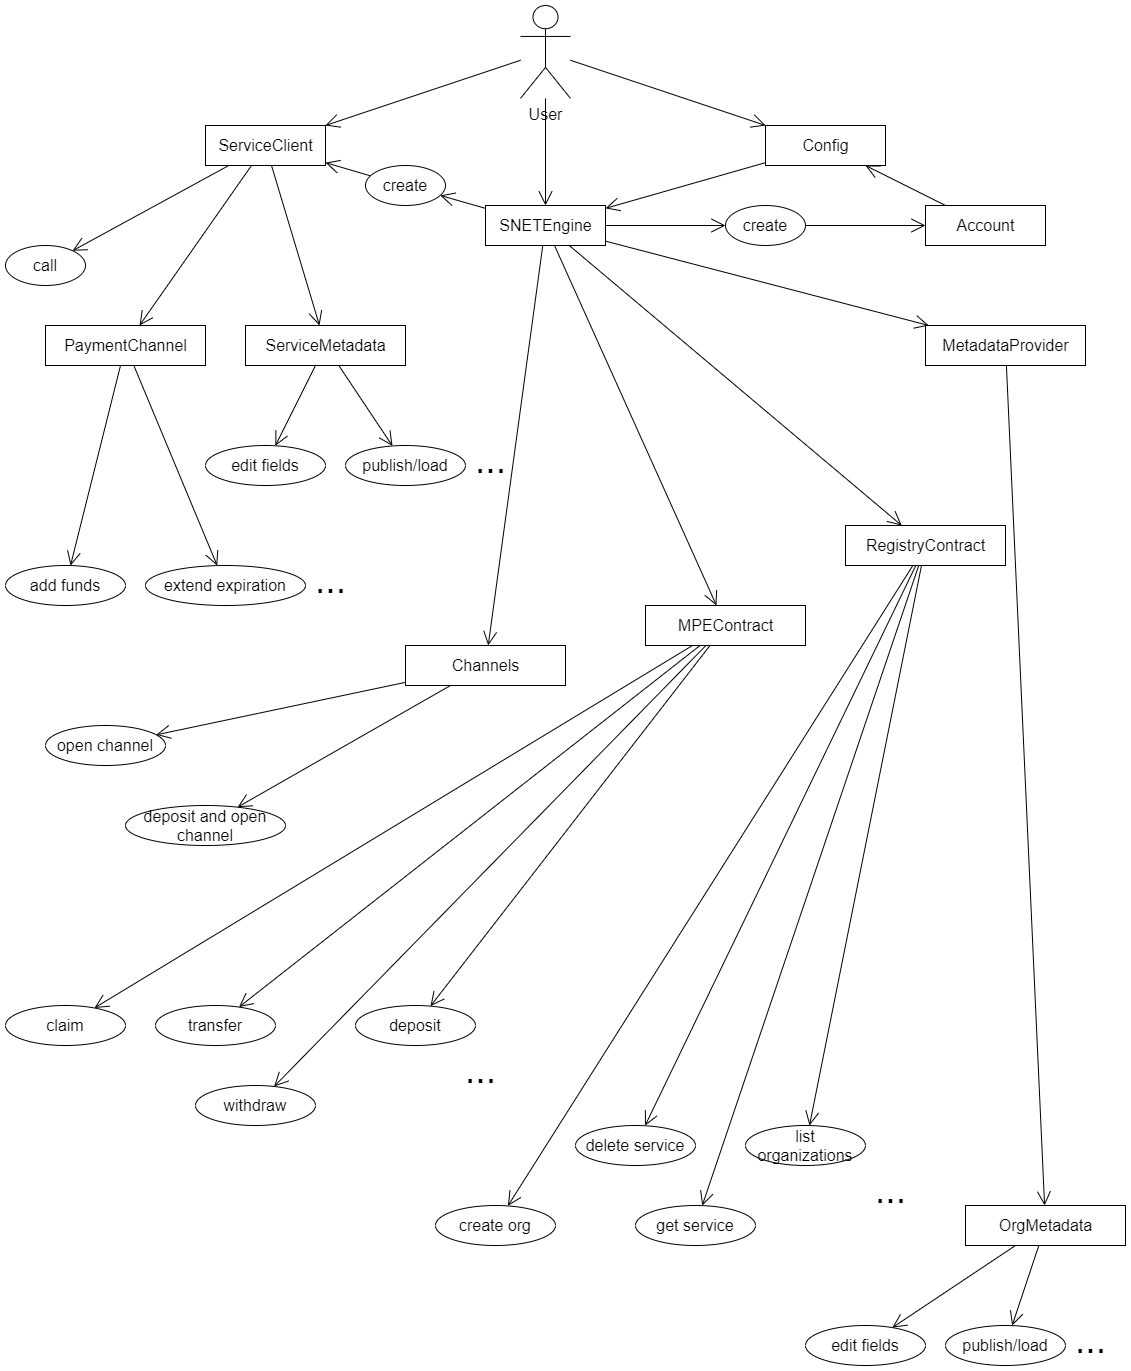

The diagram above was exported from draw.io. Its source (the exported page's mxGraphModel, read from the mxfile embedded in the PNG):
<mxGraphModel dx="2062" dy="1182" grid="1" gridSize="10" guides="1" tooltips="1" connect="1" arrows="1" fold="1" page="1" pageScale="1" pageWidth="1169" pageHeight="1654" math="0" shadow="0">
  <root>
    <mxCell id="0" />
    <mxCell id="1" parent="0" />
    <mxCell id="s5wBCX-7ufnMCxiDHOa--12" style="endArrow=open;endFill=1;endSize=12;html=1;fontSize=16;" edge="1" parent="1" source="s5wBCX-7ufnMCxiDHOa--2" target="s5wBCX-7ufnMCxiDHOa--4">
      <mxGeometry relative="1" as="geometry" />
    </mxCell>
    <mxCell id="s5wBCX-7ufnMCxiDHOa--13" style="endArrow=open;endFill=1;endSize=12;html=1;fontSize=16;" edge="1" parent="1" source="s5wBCX-7ufnMCxiDHOa--2" target="s5wBCX-7ufnMCxiDHOa--3">
      <mxGeometry relative="1" as="geometry" />
    </mxCell>
    <mxCell id="s5wBCX-7ufnMCxiDHOa--14" style="endArrow=open;endFill=1;endSize=12;html=1;fontSize=16;" edge="1" parent="1" source="s5wBCX-7ufnMCxiDHOa--2" target="s5wBCX-7ufnMCxiDHOa--9">
      <mxGeometry relative="1" as="geometry" />
    </mxCell>
    <mxCell id="s5wBCX-7ufnMCxiDHOa--2" value="User" style="shape=umlActor;verticalLabelPosition=bottom;verticalAlign=top;html=1;fontSize=16;" vertex="1" parent="1">
      <mxGeometry x="555" y="40" width="50" height="92.86" as="geometry" />
    </mxCell>
    <mxCell id="s5wBCX-7ufnMCxiDHOa--7" style="endArrow=open;endFill=1;endSize=12;html=1;fontSize=16;" edge="1" parent="1" source="s5wBCX-7ufnMCxiDHOa--3" target="s5wBCX-7ufnMCxiDHOa--6">
      <mxGeometry relative="1" as="geometry" />
    </mxCell>
    <mxCell id="s5wBCX-7ufnMCxiDHOa--21" style="endArrow=open;endFill=1;endSize=12;html=1;fontSize=16;" edge="1" parent="1" source="s5wBCX-7ufnMCxiDHOa--3" target="s5wBCX-7ufnMCxiDHOa--20">
      <mxGeometry relative="1" as="geometry" />
    </mxCell>
    <mxCell id="s5wBCX-7ufnMCxiDHOa--47" style="endArrow=open;endFill=1;endSize=12;html=1;fontSize=16;" edge="1" parent="1" source="s5wBCX-7ufnMCxiDHOa--3" target="s5wBCX-7ufnMCxiDHOa--48">
      <mxGeometry relative="1" as="geometry">
        <mxPoint x="730" y="390" as="targetPoint" />
      </mxGeometry>
    </mxCell>
    <mxCell id="s5wBCX-7ufnMCxiDHOa--53" style="endArrow=open;endFill=1;endSize=12;html=1;fontSize=16;" edge="1" parent="1" source="s5wBCX-7ufnMCxiDHOa--3" target="s5wBCX-7ufnMCxiDHOa--52">
      <mxGeometry relative="1" as="geometry" />
    </mxCell>
    <mxCell id="s5wBCX-7ufnMCxiDHOa--55" style="endArrow=open;endFill=1;endSize=12;html=1;fontSize=16;" edge="1" parent="1" source="s5wBCX-7ufnMCxiDHOa--3" target="s5wBCX-7ufnMCxiDHOa--54">
      <mxGeometry relative="1" as="geometry" />
    </mxCell>
    <mxCell id="s5wBCX-7ufnMCxiDHOa--81" style="endArrow=open;endFill=1;endSize=12;html=1;fontSize=16;" edge="1" parent="1" source="s5wBCX-7ufnMCxiDHOa--3" target="s5wBCX-7ufnMCxiDHOa--80">
      <mxGeometry relative="1" as="geometry" />
    </mxCell>
    <mxCell id="s5wBCX-7ufnMCxiDHOa--3" value="SNETEngine" style="html=1;fontSize=16;" vertex="1" parent="1">
      <mxGeometry x="520" y="240" width="120" height="40" as="geometry" />
    </mxCell>
    <mxCell id="s5wBCX-7ufnMCxiDHOa--25" style="endArrow=open;endFill=1;endSize=12;html=1;fontSize=16;" edge="1" parent="1" source="s5wBCX-7ufnMCxiDHOa--4" target="s5wBCX-7ufnMCxiDHOa--24">
      <mxGeometry relative="1" as="geometry" />
    </mxCell>
    <mxCell id="s5wBCX-7ufnMCxiDHOa--27" style="endArrow=open;endFill=1;endSize=12;html=1;fontSize=16;" edge="1" parent="1" source="s5wBCX-7ufnMCxiDHOa--4" target="s5wBCX-7ufnMCxiDHOa--26">
      <mxGeometry relative="1" as="geometry" />
    </mxCell>
    <mxCell id="s5wBCX-7ufnMCxiDHOa--29" style="endArrow=open;endFill=1;endSize=12;html=1;fontSize=16;" edge="1" parent="1" source="s5wBCX-7ufnMCxiDHOa--4" target="s5wBCX-7ufnMCxiDHOa--28">
      <mxGeometry relative="1" as="geometry" />
    </mxCell>
    <mxCell id="s5wBCX-7ufnMCxiDHOa--4" value="ServiceClient" style="html=1;fontSize=16;" vertex="1" parent="1">
      <mxGeometry x="240" y="160" width="120" height="40" as="geometry" />
    </mxCell>
    <mxCell id="s5wBCX-7ufnMCxiDHOa--8" style="endArrow=open;endFill=1;endSize=12;html=1;fontSize=16;" edge="1" parent="1" source="s5wBCX-7ufnMCxiDHOa--6" target="s5wBCX-7ufnMCxiDHOa--4">
      <mxGeometry relative="1" as="geometry" />
    </mxCell>
    <mxCell id="s5wBCX-7ufnMCxiDHOa--6" value="create" style="ellipse;whiteSpace=wrap;html=1;fontSize=16;" vertex="1" parent="1">
      <mxGeometry x="400" y="200" width="80" height="40" as="geometry" />
    </mxCell>
    <mxCell id="s5wBCX-7ufnMCxiDHOa--10" style="endArrow=open;endFill=1;endSize=12;html=1;fontSize=16;" edge="1" parent="1" source="s5wBCX-7ufnMCxiDHOa--9" target="s5wBCX-7ufnMCxiDHOa--3">
      <mxGeometry relative="1" as="geometry" />
    </mxCell>
    <mxCell id="s5wBCX-7ufnMCxiDHOa--9" value="Config" style="html=1;fontSize=16;" vertex="1" parent="1">
      <mxGeometry x="800" y="160" width="120" height="40" as="geometry" />
    </mxCell>
    <mxCell id="s5wBCX-7ufnMCxiDHOa--23" style="endArrow=open;endFill=1;endSize=12;html=1;fontSize=16;" edge="1" parent="1" source="s5wBCX-7ufnMCxiDHOa--19" target="s5wBCX-7ufnMCxiDHOa--9">
      <mxGeometry relative="1" as="geometry" />
    </mxCell>
    <mxCell id="s5wBCX-7ufnMCxiDHOa--19" value="Account" style="html=1;fontSize=16;" vertex="1" parent="1">
      <mxGeometry x="960" y="240" width="120" height="40" as="geometry" />
    </mxCell>
    <mxCell id="s5wBCX-7ufnMCxiDHOa--22" style="endArrow=open;endFill=1;endSize=12;html=1;fontSize=16;" edge="1" parent="1" source="s5wBCX-7ufnMCxiDHOa--20" target="s5wBCX-7ufnMCxiDHOa--19">
      <mxGeometry relative="1" as="geometry" />
    </mxCell>
    <mxCell id="s5wBCX-7ufnMCxiDHOa--20" value="create" style="ellipse;whiteSpace=wrap;html=1;fontSize=16;" vertex="1" parent="1">
      <mxGeometry x="760" y="240" width="80" height="40" as="geometry" />
    </mxCell>
    <mxCell id="s5wBCX-7ufnMCxiDHOa--24" value="call" style="ellipse;whiteSpace=wrap;html=1;fontSize=16;" vertex="1" parent="1">
      <mxGeometry x="40" y="280" width="80" height="40" as="geometry" />
    </mxCell>
    <mxCell id="s5wBCX-7ufnMCxiDHOa--32" style="endArrow=open;endFill=1;endSize=12;html=1;fontSize=16;" edge="1" parent="1" source="s5wBCX-7ufnMCxiDHOa--26" target="s5wBCX-7ufnMCxiDHOa--30">
      <mxGeometry relative="1" as="geometry" />
    </mxCell>
    <mxCell id="s5wBCX-7ufnMCxiDHOa--33" style="endArrow=open;endFill=1;endSize=12;html=1;fontSize=16;" edge="1" parent="1" source="s5wBCX-7ufnMCxiDHOa--26" target="s5wBCX-7ufnMCxiDHOa--31">
      <mxGeometry relative="1" as="geometry" />
    </mxCell>
    <mxCell id="s5wBCX-7ufnMCxiDHOa--26" value="PaymentChannel" style="html=1;fontSize=16;" vertex="1" parent="1">
      <mxGeometry x="80" y="360" width="160" height="40" as="geometry" />
    </mxCell>
    <mxCell id="s5wBCX-7ufnMCxiDHOa--38" style="endArrow=open;endFill=1;endSize=12;html=1;fontSize=16;" edge="1" parent="1" source="s5wBCX-7ufnMCxiDHOa--28" target="s5wBCX-7ufnMCxiDHOa--35">
      <mxGeometry relative="1" as="geometry" />
    </mxCell>
    <mxCell id="s5wBCX-7ufnMCxiDHOa--39" style="endArrow=open;endFill=1;endSize=12;html=1;fontSize=16;" edge="1" parent="1" source="s5wBCX-7ufnMCxiDHOa--28" target="s5wBCX-7ufnMCxiDHOa--36">
      <mxGeometry relative="1" as="geometry" />
    </mxCell>
    <mxCell id="s5wBCX-7ufnMCxiDHOa--28" value="ServiceMetadata" style="html=1;fontSize=16;" vertex="1" parent="1">
      <mxGeometry x="280" y="360" width="160" height="40" as="geometry" />
    </mxCell>
    <mxCell id="s5wBCX-7ufnMCxiDHOa--30" value="add funds" style="ellipse;whiteSpace=wrap;html=1;fontSize=16;" vertex="1" parent="1">
      <mxGeometry x="40" y="600" width="120" height="40" as="geometry" />
    </mxCell>
    <mxCell id="s5wBCX-7ufnMCxiDHOa--31" value="extend expiration" style="ellipse;whiteSpace=wrap;html=1;fontSize=16;" vertex="1" parent="1">
      <mxGeometry x="180" y="600" width="160" height="40" as="geometry" />
    </mxCell>
    <mxCell id="s5wBCX-7ufnMCxiDHOa--34" value="..." style="text;html=1;align=center;verticalAlign=middle;resizable=0;points=[];autosize=1;fontSize=37;" vertex="1" parent="1">
      <mxGeometry x="340" y="590" width="50" height="50" as="geometry" />
    </mxCell>
    <mxCell id="s5wBCX-7ufnMCxiDHOa--35" value="edit fields" style="ellipse;whiteSpace=wrap;html=1;fontSize=16;" vertex="1" parent="1">
      <mxGeometry x="240" y="480" width="120" height="40" as="geometry" />
    </mxCell>
    <mxCell id="s5wBCX-7ufnMCxiDHOa--36" value="publish/load" style="ellipse;whiteSpace=wrap;html=1;fontSize=16;" vertex="1" parent="1">
      <mxGeometry x="380" y="480" width="120" height="40" as="geometry" />
    </mxCell>
    <mxCell id="s5wBCX-7ufnMCxiDHOa--37" value="..." style="text;html=1;align=center;verticalAlign=middle;resizable=0;points=[];autosize=1;fontSize=37;" vertex="1" parent="1">
      <mxGeometry x="500" y="470" width="50" height="50" as="geometry" />
    </mxCell>
    <mxCell id="s5wBCX-7ufnMCxiDHOa--41" style="endArrow=open;endFill=1;endSize=12;html=1;fontSize=16;" edge="1" parent="1" source="s5wBCX-7ufnMCxiDHOa--43" target="s5wBCX-7ufnMCxiDHOa--44">
      <mxGeometry relative="1" as="geometry" />
    </mxCell>
    <mxCell id="s5wBCX-7ufnMCxiDHOa--42" style="endArrow=open;endFill=1;endSize=12;html=1;fontSize=16;" edge="1" parent="1" source="s5wBCX-7ufnMCxiDHOa--43" target="s5wBCX-7ufnMCxiDHOa--45">
      <mxGeometry relative="1" as="geometry" />
    </mxCell>
    <mxCell id="s5wBCX-7ufnMCxiDHOa--43" value="OrgMetadata" style="html=1;fontSize=16;" vertex="1" parent="1">
      <mxGeometry x="1000" y="1240" width="160" height="40" as="geometry" />
    </mxCell>
    <mxCell id="s5wBCX-7ufnMCxiDHOa--44" value="edit fields" style="ellipse;whiteSpace=wrap;html=1;fontSize=16;" vertex="1" parent="1">
      <mxGeometry x="840" y="1360" width="120" height="40" as="geometry" />
    </mxCell>
    <mxCell id="s5wBCX-7ufnMCxiDHOa--45" value="publish/load" style="ellipse;whiteSpace=wrap;html=1;fontSize=16;" vertex="1" parent="1">
      <mxGeometry x="980" y="1360" width="120" height="40" as="geometry" />
    </mxCell>
    <mxCell id="s5wBCX-7ufnMCxiDHOa--46" value="..." style="text;html=1;align=center;verticalAlign=middle;resizable=0;points=[];autosize=1;fontSize=37;" vertex="1" parent="1">
      <mxGeometry x="1100" y="1350" width="50" height="50" as="geometry" />
    </mxCell>
    <mxCell id="s5wBCX-7ufnMCxiDHOa--49" style="endArrow=open;endFill=1;endSize=12;html=1;fontSize=16;" edge="1" parent="1" source="s5wBCX-7ufnMCxiDHOa--48" target="s5wBCX-7ufnMCxiDHOa--43">
      <mxGeometry relative="1" as="geometry" />
    </mxCell>
    <mxCell id="s5wBCX-7ufnMCxiDHOa--48" value="MetadataProvider" style="html=1;fontSize=16;" vertex="1" parent="1">
      <mxGeometry x="960" y="360" width="160" height="40" as="geometry" />
    </mxCell>
    <mxCell id="s5wBCX-7ufnMCxiDHOa--75" style="endArrow=open;endFill=1;endSize=12;html=1;fontSize=16;" edge="1" parent="1" source="s5wBCX-7ufnMCxiDHOa--52" target="s5wBCX-7ufnMCxiDHOa--70">
      <mxGeometry relative="1" as="geometry" />
    </mxCell>
    <mxCell id="s5wBCX-7ufnMCxiDHOa--76" style="endArrow=open;endFill=1;endSize=12;html=1;fontSize=16;" edge="1" parent="1" source="s5wBCX-7ufnMCxiDHOa--52" target="s5wBCX-7ufnMCxiDHOa--72">
      <mxGeometry relative="1" as="geometry" />
    </mxCell>
    <mxCell id="s5wBCX-7ufnMCxiDHOa--77" style="endArrow=open;endFill=1;endSize=12;html=1;fontSize=16;" edge="1" parent="1" source="s5wBCX-7ufnMCxiDHOa--52" target="s5wBCX-7ufnMCxiDHOa--73">
      <mxGeometry relative="1" as="geometry" />
    </mxCell>
    <mxCell id="s5wBCX-7ufnMCxiDHOa--78" style="endArrow=open;endFill=1;endSize=12;html=1;fontSize=16;" edge="1" parent="1" source="s5wBCX-7ufnMCxiDHOa--52" target="s5wBCX-7ufnMCxiDHOa--71">
      <mxGeometry relative="1" as="geometry" />
    </mxCell>
    <mxCell id="s5wBCX-7ufnMCxiDHOa--52" value="MPEContract" style="html=1;fontSize=16;" vertex="1" parent="1">
      <mxGeometry x="680" y="640" width="160" height="40" as="geometry" />
    </mxCell>
    <mxCell id="s5wBCX-7ufnMCxiDHOa--63" style="endArrow=open;endFill=1;endSize=12;html=1;fontSize=16;" edge="1" parent="1" source="s5wBCX-7ufnMCxiDHOa--54" target="s5wBCX-7ufnMCxiDHOa--58">
      <mxGeometry relative="1" as="geometry" />
    </mxCell>
    <mxCell id="s5wBCX-7ufnMCxiDHOa--66" style="endArrow=open;endFill=1;endSize=12;html=1;fontSize=16;" edge="1" parent="1" source="s5wBCX-7ufnMCxiDHOa--54" target="s5wBCX-7ufnMCxiDHOa--61">
      <mxGeometry relative="1" as="geometry" />
    </mxCell>
    <mxCell id="s5wBCX-7ufnMCxiDHOa--67" style="endArrow=open;endFill=1;endSize=12;html=1;fontSize=16;" edge="1" parent="1" source="s5wBCX-7ufnMCxiDHOa--54" target="s5wBCX-7ufnMCxiDHOa--62">
      <mxGeometry relative="1" as="geometry" />
    </mxCell>
    <mxCell id="s5wBCX-7ufnMCxiDHOa--69" style="endArrow=open;endFill=1;endSize=12;html=1;fontSize=16;" edge="1" parent="1" source="s5wBCX-7ufnMCxiDHOa--54" target="s5wBCX-7ufnMCxiDHOa--57">
      <mxGeometry relative="1" as="geometry" />
    </mxCell>
    <mxCell id="s5wBCX-7ufnMCxiDHOa--54" value="RegistryContract" style="html=1;fontSize=16;" vertex="1" parent="1">
      <mxGeometry x="880" y="560" width="160" height="40" as="geometry" />
    </mxCell>
    <mxCell id="s5wBCX-7ufnMCxiDHOa--57" value="list organizations" style="ellipse;whiteSpace=wrap;html=1;fontSize=16;" vertex="1" parent="1">
      <mxGeometry x="780" y="1160" width="120" height="40" as="geometry" />
    </mxCell>
    <mxCell id="s5wBCX-7ufnMCxiDHOa--58" value="create org" style="ellipse;whiteSpace=wrap;html=1;fontSize=16;" vertex="1" parent="1">
      <mxGeometry x="470" y="1240" width="120" height="40" as="geometry" />
    </mxCell>
    <mxCell id="s5wBCX-7ufnMCxiDHOa--61" value="delete service" style="ellipse;whiteSpace=wrap;html=1;fontSize=16;" vertex="1" parent="1">
      <mxGeometry x="610" y="1160" width="120" height="40" as="geometry" />
    </mxCell>
    <mxCell id="s5wBCX-7ufnMCxiDHOa--62" value="get service" style="ellipse;whiteSpace=wrap;html=1;fontSize=16;" vertex="1" parent="1">
      <mxGeometry x="670" y="1240" width="120" height="40" as="geometry" />
    </mxCell>
    <mxCell id="s5wBCX-7ufnMCxiDHOa--70" value="deposit" style="ellipse;whiteSpace=wrap;html=1;fontSize=16;" vertex="1" parent="1">
      <mxGeometry x="390" y="1040" width="120" height="40" as="geometry" />
    </mxCell>
    <mxCell id="s5wBCX-7ufnMCxiDHOa--71" value="claim" style="ellipse;whiteSpace=wrap;html=1;fontSize=16;" vertex="1" parent="1">
      <mxGeometry x="40" y="1040" width="120" height="40" as="geometry" />
    </mxCell>
    <mxCell id="s5wBCX-7ufnMCxiDHOa--72" value="transfer" style="ellipse;whiteSpace=wrap;html=1;fontSize=16;" vertex="1" parent="1">
      <mxGeometry x="190" y="1040" width="120" height="40" as="geometry" />
    </mxCell>
    <mxCell id="s5wBCX-7ufnMCxiDHOa--73" value="withdraw" style="ellipse;whiteSpace=wrap;html=1;fontSize=16;" vertex="1" parent="1">
      <mxGeometry x="230" y="1120" width="120" height="40" as="geometry" />
    </mxCell>
    <mxCell id="s5wBCX-7ufnMCxiDHOa--74" value="..." style="text;html=1;align=center;verticalAlign=middle;resizable=0;points=[];autosize=1;fontSize=37;" vertex="1" parent="1">
      <mxGeometry x="900" y="1200" width="50" height="50" as="geometry" />
    </mxCell>
    <mxCell id="s5wBCX-7ufnMCxiDHOa--79" value="..." style="text;html=1;align=center;verticalAlign=middle;resizable=0;points=[];autosize=1;fontSize=37;" vertex="1" parent="1">
      <mxGeometry x="490" y="1080" width="50" height="50" as="geometry" />
    </mxCell>
    <mxCell id="s5wBCX-7ufnMCxiDHOa--84" style="endArrow=open;endFill=1;endSize=12;html=1;fontSize=16;" edge="1" parent="1" source="s5wBCX-7ufnMCxiDHOa--80" target="s5wBCX-7ufnMCxiDHOa--82">
      <mxGeometry relative="1" as="geometry" />
    </mxCell>
    <mxCell id="s5wBCX-7ufnMCxiDHOa--85" style="endArrow=open;endFill=1;endSize=12;html=1;fontSize=16;" edge="1" parent="1" source="s5wBCX-7ufnMCxiDHOa--80" target="s5wBCX-7ufnMCxiDHOa--83">
      <mxGeometry relative="1" as="geometry" />
    </mxCell>
    <mxCell id="s5wBCX-7ufnMCxiDHOa--80" value="Channels" style="html=1;fontSize=16;" vertex="1" parent="1">
      <mxGeometry x="440" y="680" width="160" height="40" as="geometry" />
    </mxCell>
    <mxCell id="s5wBCX-7ufnMCxiDHOa--82" value="open channel" style="ellipse;whiteSpace=wrap;html=1;fontSize=16;" vertex="1" parent="1">
      <mxGeometry x="80" y="760" width="120" height="40" as="geometry" />
    </mxCell>
    <mxCell id="s5wBCX-7ufnMCxiDHOa--83" value="deposit and open channel" style="ellipse;whiteSpace=wrap;html=1;fontSize=16;" vertex="1" parent="1">
      <mxGeometry x="160" y="840" width="160" height="40" as="geometry" />
    </mxCell>
  </root>
</mxGraphModel>